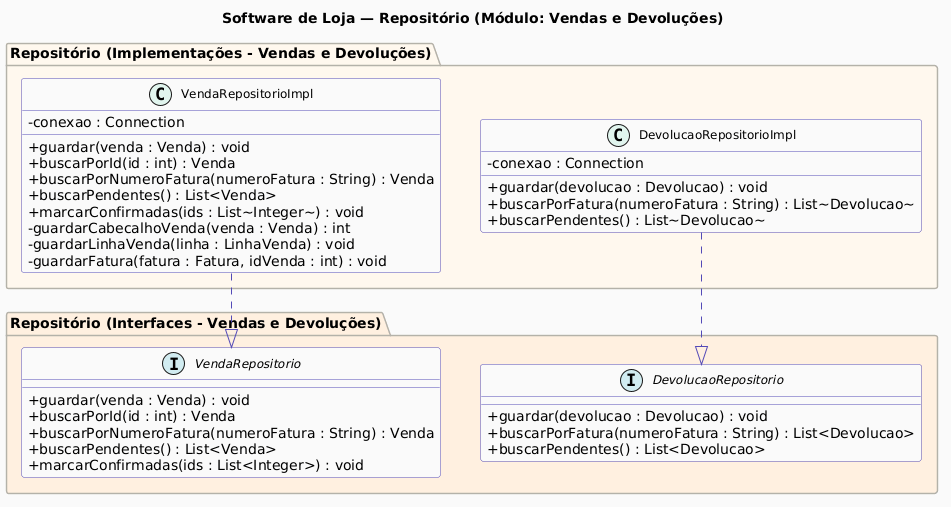

The diagram above was rendered by PlantUML. Its source (embedded in the PNG):
@startuml
skinparam classAttributeIconSize 0
skinparam classFontSize 12
skinparam classHeaderBackgroundColor #EEEDFE
skinparam classBorderColor #534AB7
skinparam classBackgroundColor #FAFAFA
skinparam arrowColor #534AB7
skinparam stereotypeCBackgroundColor #E1F5EE
skinparam stereotypeABackgroundColor #FAC775
skinparam stereotypeIBackgroundColor #D1ECF1
skinparam packageBackgroundColor #F8F8F8
skinparam packageBorderColor #B4B2A9
skinparam linetype ortho
skinparam nodesep 40
skinparam ranksep 50

title Software de Loja — Repositório (Módulo: Vendas e Devoluções)

package "Repositório (Interfaces - Vendas e Devoluções)" #FFF0E0 {
  interface VendaRepositorio {
    + guardar(venda : Venda) : void
    + buscarPorId(id : int) : Venda
    + buscarPorNumeroFatura(numeroFatura : String) : Venda
    + buscarPendentes() : List<Venda>
    + marcarConfirmadas(ids : List<Integer>) : void
  }

  interface DevolucaoRepositorio {
    + guardar(devolucao : Devolucao) : void
    + buscarPorFatura(numeroFatura : String) : List<Devolucao>
    + buscarPendentes() : List<Devolucao>
  }
}

package "Repositório (Implementações - Vendas e Devoluções)" #FFF8EE {

  class VendaRepositorioImpl {
    - conexao : Connection
    + guardar(venda : Venda) : void
    + buscarPorId(id : int) : Venda
    + buscarPorNumeroFatura(numeroFatura : String) : Venda
    + buscarPendentes() : List<Venda>
    + marcarConfirmadas(ids : List~Integer~) : void
    - guardarCabecalhoVenda(venda : Venda) : int
    - guardarLinhaVenda(linha : LinhaVenda) : void
    - guardarFatura(fatura : Fatura, idVenda : int) : void
  }

  class DevolucaoRepositorioImpl {
    - conexao : Connection
    + guardar(devolucao : Devolucao) : void
    + buscarPorFatura(numeroFatura : String) : List~Devolucao~
    + buscarPendentes() : List~Devolucao~
  }
}

' Implementações realizam interfaces
VendaRepositorioImpl ..|> VendaRepositorio
DevolucaoRepositorioImpl ..|> DevolucaoRepositorio
@enduml